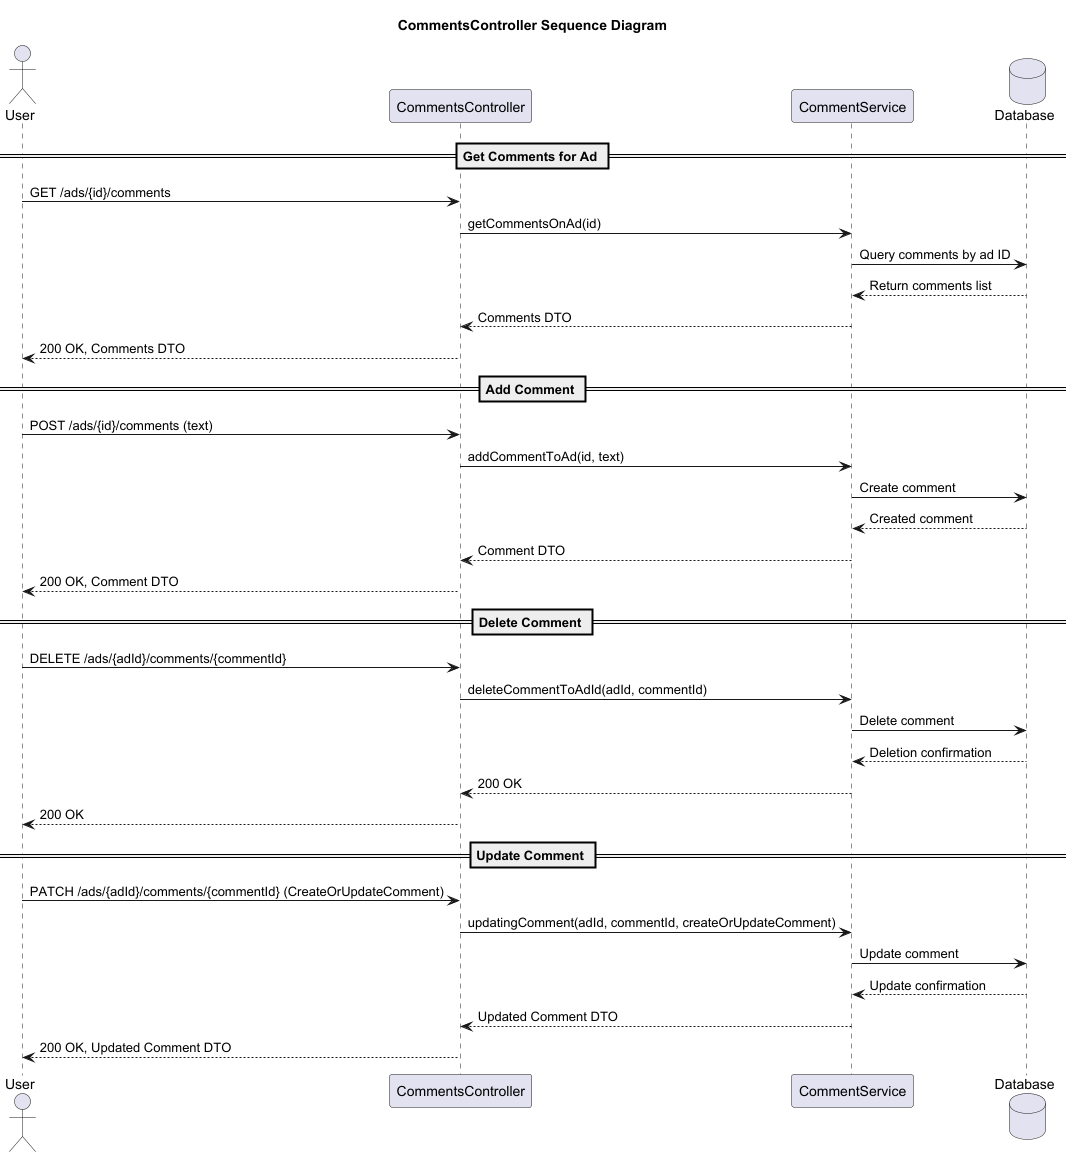

The diagram above was rendered by PlantUML. Its source (embedded in the PNG):
@startuml CommentsController Sequence Diagram

title CommentsController Sequence Diagram

actor User
participant "CommentsController" as CC
participant "CommentService" as CS
database Database

== Get Comments for Ad ==
User -> CC: GET /ads/{id}/comments
CC -> CS: getCommentsOnAd(id)
CS -> Database: Query comments by ad ID
Database --> CS: Return comments list
CS --> CC: Comments DTO
CC --> User: 200 OK, Comments DTO

== Add Comment ==
User -> CC: POST /ads/{id}/comments (text)
CC -> CS: addCommentToAd(id, text)
CS -> Database: Create comment
Database --> CS: Created comment
CS --> CC: Comment DTO
CC --> User: 200 OK, Comment DTO

== Delete Comment ==
User -> CC: DELETE /ads/{adId}/comments/{commentId}
CC -> CS: deleteCommentToAdId(adId, commentId)
CS -> Database: Delete comment
Database --> CS: Deletion confirmation
CS --> CC: 200 OK
CC --> User: 200 OK

== Update Comment ==
User -> CC: PATCH /ads/{adId}/comments/{commentId} (CreateOrUpdateComment)
CC -> CS: updatingComment(adId, commentId, createOrUpdateComment)
CS -> Database: Update comment
Database --> CS: Update confirmation
CS --> CC: Updated Comment DTO
CC --> User: 200 OK, Updated Comment DTO

@enduml